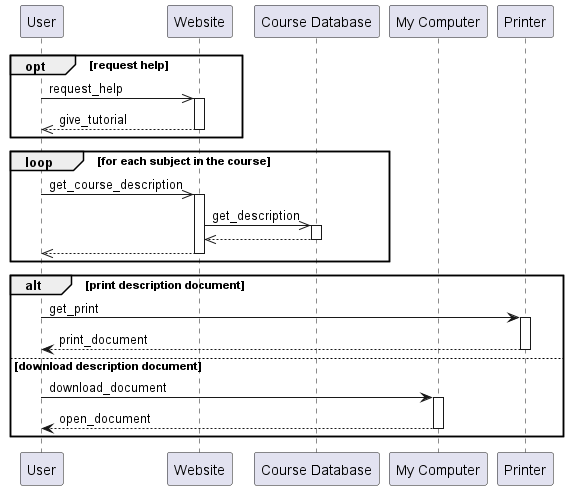

The diagram above was rendered by PlantUML. Its source (embedded in the PNG):
@startuml opt-loop-alt

participant "User" as user
participant "Website" as web
participant "Course Database" as course
participant "My Computer" as pc

opt request help
    user ->> web: request_help
    activate web
    web -->> user: give_tutorial
    deactivate web
end

loop for each subject in the course
    user ->> web: get_course_description
    activate web
    web ->> course: get_description
    activate course
    course -->> web
    deactivate course
    web -->> user
    deactivate web
end

alt print description document
    user->Printer: get_print
    activate Printer
    Printer-->user: print_document
    deactivate Printer
else download description document
    user -> pc: download_document
    activate pc
    pc --> user: open_document
    deactivate pc
end

@enduml